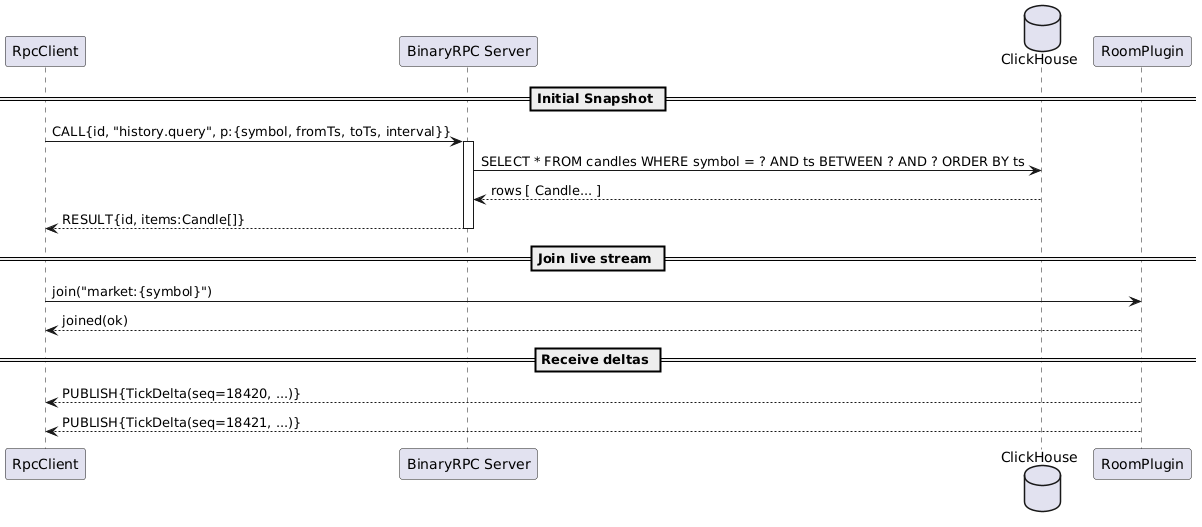

The diagram above was rendered by PlantUML. Its source (embedded in the PNG):
@startuml
participant RpcClient as RC
participant "BinaryRPC Server" as S
database ClickHouse as CH
participant "RoomPlugin" as ROOM

== Initial Snapshot ==
RC -> S: CALL{id, "history.query", p:{symbol, fromTs, toTs, interval}}
activate S
S -> CH: SELECT * FROM candles WHERE symbol = ? AND ts BETWEEN ? AND ? ORDER BY ts
CH --> S: rows [ Candle... ]
S --> RC: RESULT{id, items:Candle[]}
deactivate S

== Join live stream ==
RC -> ROOM: join("market:{symbol}")
ROOM --> RC: joined(ok)

== Receive deltas ==
ROOM --> RC: PUBLISH{TickDelta(seq=18420, ...)}
ROOM --> RC: PUBLISH{TickDelta(seq=18421, ...)}
@enduml